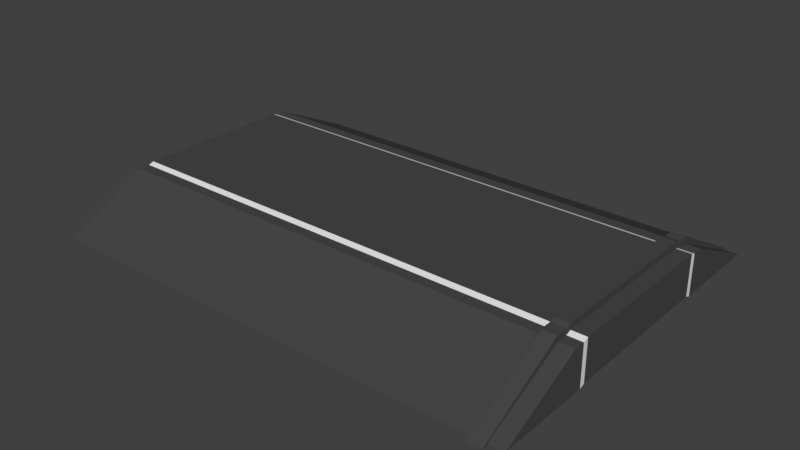 # Source: Wall1.blend  (saved by Blender 2.79.0; exported with 4.5.12 LTS)
import bpy
from mathutils import Matrix  # noqa: F401  (used for matrix-valued properties, if any)

bpy.ops.wm.read_factory_settings(use_empty=True)
scene = bpy.context.scene
scene.name = 'Scene'

# ---- collections
col_collection_1 = bpy.data.collections.new('Collection 1'); scene.collection.children.link(col_collection_1)

# ---- materials (node trees are filled in below, after node groups)
mat_material = bpy.data.materials.new('Material')
mat_material.alpha_threshold = 0.0
mat_material.roughness = 0.5
mat_material_001 = bpy.data.materials.new('Material.001')
mat_material_001.alpha_threshold = 0.0
mat_material_001.roughness = 0.5

# ---- material node trees
mat_material.use_nodes = True; mat_material.node_tree.nodes.clear()
_N = mat_material.node_tree.nodes; _L = mat_material.node_tree.links
n0 = _N.new('ShaderNodeOutputMaterial'); n0.name = 'Material Output'; n0.location = (300, 300)
n1 = _N.new('ShaderNodeBsdfDiffuse'); n1.name = 'Diffuse BSDF'; n1.location = (10, 300)
n1.inputs[0].default_value = (0.06681, 0.06681, 0.06681, 1.0)
_L.new(n1.outputs[0], n0.inputs[0])
n0.is_active_output = True
mat_material_001.use_nodes = True; mat_material_001.node_tree.nodes.clear()
_N = mat_material_001.node_tree.nodes; _L = mat_material_001.node_tree.links
n0 = _N.new('ShaderNodeOutputMaterial'); n0.name = 'Material Output'; n0.location = (300, 300)
n1 = _N.new('ShaderNodeBsdfDiffuse'); n1.name = 'Diffuse BSDF'; n1.location = (10, 300)
_L.new(n1.outputs[0], n0.inputs[0])
n0.is_active_output = True

# ---- world
world_world = bpy.data.worlds.new('World'); scene.world = world_world
world_world.color = (0.05088, 0.05088, 0.05088)
world_world.use_sun_shadow = False
world_world.sun_shadow_jitter_overblur = 0.0
world_world.cycles.sampling_method = 'MANUAL'

# ---- meshes
me_cylinder = bpy.data.meshes.new('Cylinder')
me_cylinder.from_pydata([(19.74, -6.567, 0.1235), (19.74, 6.567, 0.1235), (19.74, -6.567, -3.172), (-19.74, -6.567, -3.172), (19.74, 6.567, -3.172), (19.74, 6.997, -3.329), (-19.74, 7.895, -0.03401), (19.74, 7.895, -0.03401), (-19.74, -7.895, -0.03401), (19.74, -7.895, -0.03401), (19.74, 6.997, -0.03401), (19.74, -6.997, -0.03401), (-19.74, -6.997, -0.03401), (-19.74, 6.997, -0.03401), (-19.74, -6.567, 0.1235), (-19.74, 6.567, 0.1235), (-19.74, 6.567, -3.172), (-19.74, -14.73, -3.329), (19.74, -14.73, -3.329), (-19.74, 14.73, -3.329), (19.74, 14.73, -3.329), (-19.74, -6.997, -3.329), (19.74, -6.997, -3.329), (-19.74, 6.997, -3.329), (17.4, -6.654, 0.6098), (17.4, 6.654, 0.6098), (17.4, -6.481, -3.658), (18.54, -6.481, -3.658), (17.4, 6.481, -3.658), (17.4, 6.911, -3.816), (18.54, 8.005, 0.4474), (17.4, 8.005, 0.4474), (18.54, -8.005, 0.4474), (17.4, -8.005, 0.4474), (17.4, 7.084, 0.4522), (17.4, -7.084, 0.4522), (18.54, -7.084, 0.4522), (18.54, 7.084, 0.4522), (18.54, -6.654, 0.6098), (18.54, 6.654, 0.6098), (18.54, 6.481, -3.658), (18.54, -15.21, -3.439), (17.4, -15.21, -3.439), (18.54, 15.21, -3.439), (17.4, 15.21, -3.439), (18.54, -6.911, -3.816), (17.4, -6.911, -3.816), (18.54, 6.911, -3.816)], [], [(14, 0, 1, 15), (12, 8, 9, 11), (21, 3, 2, 22), (5, 4, 16, 23), (19, 20, 5, 23), (21, 22, 18, 17), (3, 16, 4, 2), (6, 13, 10, 7), (10, 13, 15, 1), (12, 11, 0, 14), (15, 16, 3, 14), (11, 22, 2, 0), (8, 17, 18, 9), (10, 5, 20, 7), (14, 3, 21, 12), (0, 2, 4, 1), (12, 21, 17, 8), (13, 23, 16, 15), (7, 20, 19, 6), (9, 18, 22, 11), (6, 19, 23, 13), (1, 4, 5, 10), (38, 39, 25, 24), (36, 35, 33, 32), (45, 46, 26, 27), (29, 47, 40, 28), (43, 47, 29, 44), (45, 41, 42, 46), (27, 26, 28, 40), (30, 31, 34, 37), (34, 25, 39, 37), (36, 38, 24, 35), (32, 33, 42, 41), (31, 30, 43, 44), (27, 40, 47, 43, 30, 37, 39, 38, 36, 32, 41, 45), (25, 34, 31, 44, 29, 28, 26, 46, 42, 33, 35, 24)])
me_cylinder.polygons.foreach_set('material_index', [0, 0, 1, 1, 0, 0, 0, 0, 1, 1, 0, 1, 0, 0, 1, 0, 0, 1, 0, 0, 0, 1, 0, 0, 0, 0, 0, 0, 0, 0, 0, 0, 0, 0, 0, 0])
me_cylinder.materials.append(mat_material)
me_cylinder.materials.append(mat_material_001)
me_cylinder.use_remesh_preserve_volume = False
me_cylinder.use_remesh_preserve_attributes = False
me_cylinder.use_mirror_vertex_groups = False
me_cylinder.update()

# ---- objects
ob_cylinder = bpy.data.objects.new('Cylinder', me_cylinder)

# ---- transforms, parenting, visibility, modifiers, constraints
ob_cylinder.location = (0.0, 0.0, 0.0)
ob_cylinder.lineart.crease_threshold = 0.0
_m = ob_cylinder.modifiers.new('EdgeSplit', 'EDGE_SPLIT')

# ---- collection membership
col_collection_1.objects.link(ob_cylinder)

# ---- scene / render settings (as saved in the file)
scene.frame_start = 1; scene.frame_end = 250; scene.frame_set(1)
scene.render.engine = 'CYCLES'
scene.render.dither_intensity = 0.0
scene.cycles.use_denoising = False
scene.cycles.samples = 128
scene.cycles.sampling_pattern = 'TABULATED_SOBOL'
scene.cycles.use_adaptive_sampling = False
scene.cycles.use_light_tree = False
scene.cycles.blur_glossy = 0.0
scene.cycles.sample_clamp_indirect = 0.0
scene.view_settings.view_transform = 'Standard'
bpy.context.view_layer.update()

# ---- added for rendering (the .blend has no active camera and no usable light): camera, sun
cam_auto = bpy.data.cameras.new('AutoCamera')
cam_auto.lens = 50.0
cam_auto.sensor_width = 36.0
cam_auto.clip_end = 1000.0
ob_auto_camera = bpy.data.objects.new('AutoCamera', cam_auto)
scene.collection.objects.link(ob_auto_camera)
ob_auto_camera.location = (46.2974, -55.5569, 35.435)
ob_auto_camera.rotation_euler = (1.09748, -7.21219e-08, 0.694738)
scene.camera = ob_auto_camera
light_auto_sun = bpy.data.lights.new('AutoSun', 'SUN')
light_auto_sun.energy = 3.0
light_auto_sun.angle = 0.0523599
ob_auto_sun = bpy.data.objects.new('AutoSun', light_auto_sun)
scene.collection.objects.link(ob_auto_sun)
ob_auto_sun.rotation_euler = (0.872665, 0.174533, 0.523599)
bpy.context.view_layer.update()
